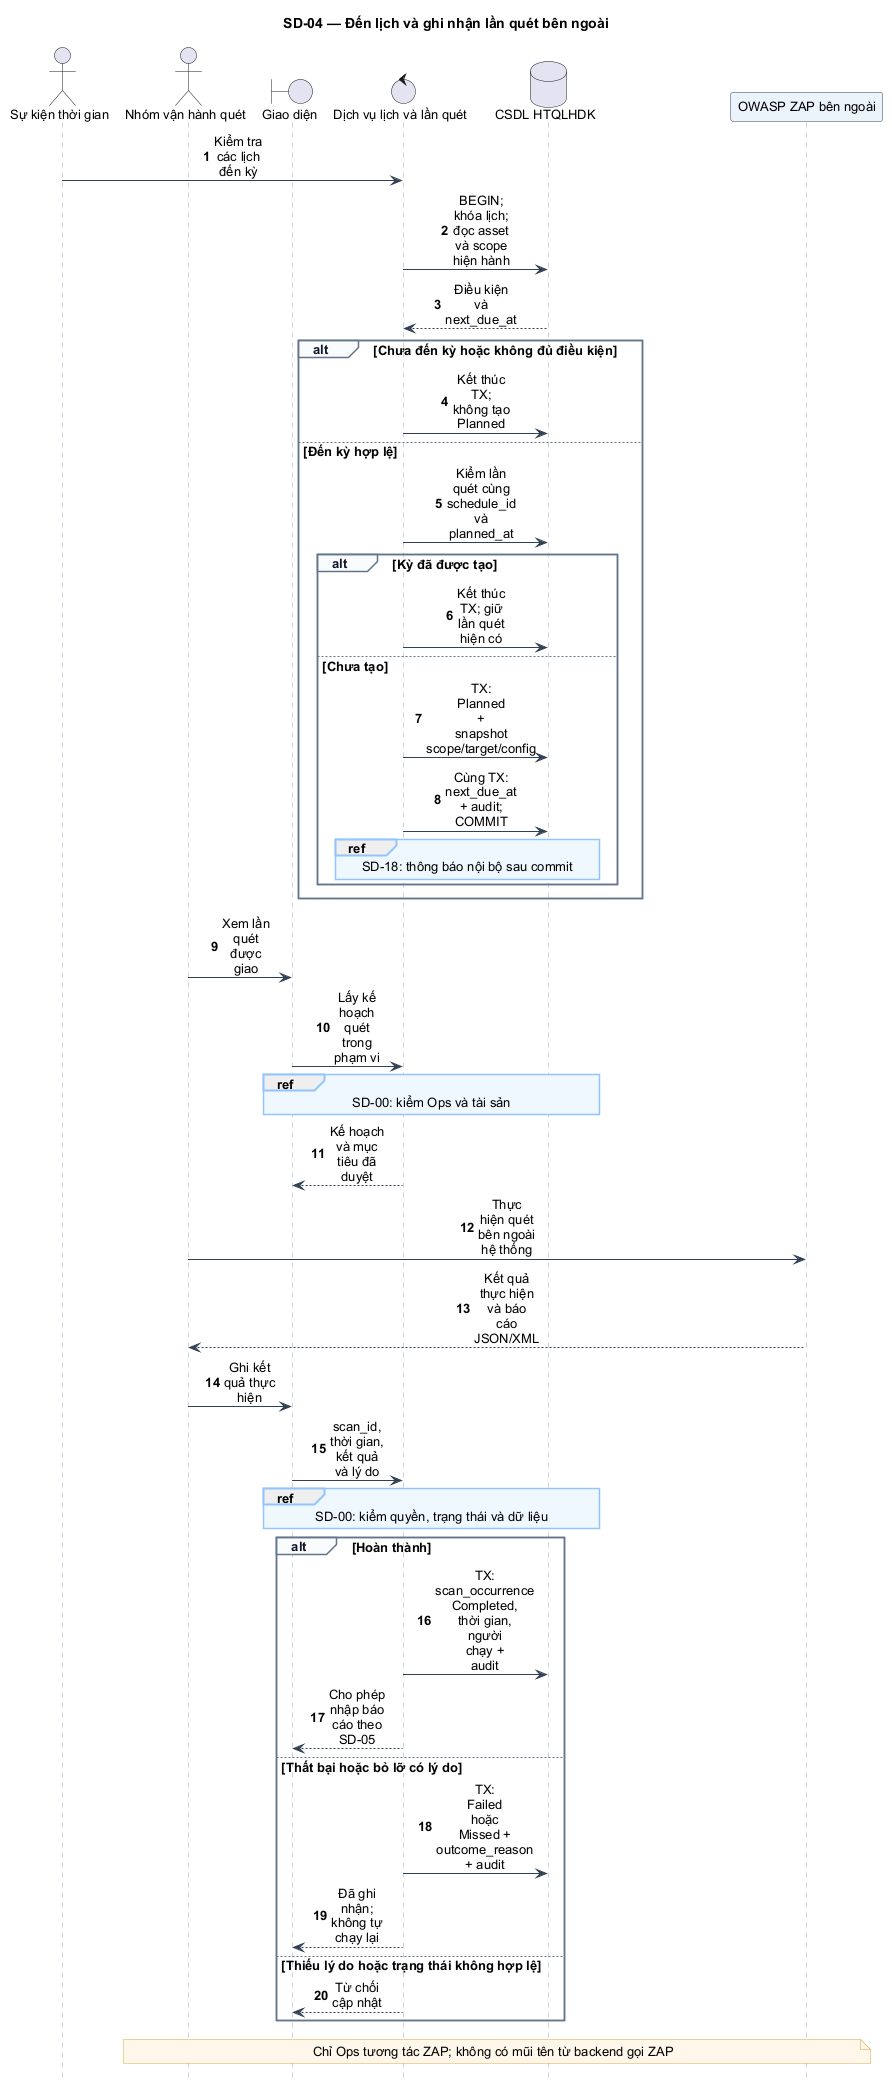

The diagram above was rendered by PlantUML. Its source (embedded in the PNG):
@startuml
hide footbox
skinparam backgroundColor #FFFFFF
skinparam shadowing false
skinparam defaultFontName Arial
skinparam defaultFontSize 13
skinparam sequenceMessageAlign center
skinparam maxMessageSize 58
skinparam BoxPadding 8
skinparam ArrowColor #334155
skinparam sequenceParticipantBackgroundColor #EAF2FB
skinparam sequenceParticipantBorderColor #334155
skinparam sequenceLifeLineBorderColor #94A3B8
skinparam sequenceGroupBorderColor #64748B
skinparam sequenceGroupHeaderFontColor #0F172A
skinparam sequenceGroupBackgroundColor #F8FAFC
skinparam sequenceReferenceBackgroundColor #EFF6FF
skinparam sequenceReferenceBorderColor #93C5FD
skinparam NoteBackgroundColor #FFF7E8
skinparam NoteBorderColor #D9A441
autonumber
title SD-04 — Đến lịch và ghi nhận lần quét bên ngoài
actor "Sự kiện thời gian" as Clock
actor "Nhóm vận hành quét" as Ops
boundary "Giao diện" as UI
control "Dịch vụ lịch và lần quét" as Svc
database "CSDL HTQLHDK" as DB
participant "OWASP ZAP bên ngoài" as ZAP
Clock -> Svc : Kiểm tra các lịch đến kỳ
Svc -> DB : BEGIN; khóa lịch; đọc asset và scope hiện hành
DB --> Svc : Điều kiện và next_due_at
alt Chưa đến kỳ hoặc không đủ điều kiện
  Svc -> DB : Kết thúc TX; không tạo Planned
else Đến kỳ hợp lệ
  Svc -> DB : Kiểm lần quét cùng schedule_id và planned_at
  alt Kỳ đã được tạo
    Svc -> DB : Kết thúc TX; giữ lần quét hiện có
  else Chưa tạo
    Svc -> DB : TX: Planned + snapshot scope/target/config
    Svc -> DB : Cùng TX: next_due_at + audit; COMMIT
    ref over Svc,DB : SD-18: thông báo nội bộ sau commit
  end
end
Ops -> UI : Xem lần quét được giao
UI -> Svc : Lấy kế hoạch quét trong phạm vi
ref over UI,DB : SD-00: kiểm Ops và tài sản
Svc --> UI : Kế hoạch và mục tiêu đã duyệt
Ops -> ZAP : Thực hiện quét bên ngoài hệ thống
ZAP --> Ops : Kết quả thực hiện và báo cáo JSON/XML
Ops -> UI : Ghi kết quả thực hiện
UI -> Svc : scan_id, thời gian, kết quả và lý do
ref over UI,DB : SD-00: kiểm quyền, trạng thái và dữ liệu
alt Hoàn thành
  Svc -> DB : TX: scan_occurrence Completed, thời gian, người chạy + audit
  Svc --> UI : Cho phép nhập báo cáo theo SD-05
else Thất bại hoặc bỏ lỡ có lý do
  Svc -> DB : TX: Failed hoặc Missed + outcome_reason + audit
  Svc --> UI : Đã ghi nhận; không tự chạy lại
else Thiếu lý do hoặc trạng thái không hợp lệ
  Svc --> UI : Từ chối cập nhật
end
note over Ops,ZAP : Chỉ Ops tương tác ZAP; không có mũi tên từ backend gọi ZAP
@enduml